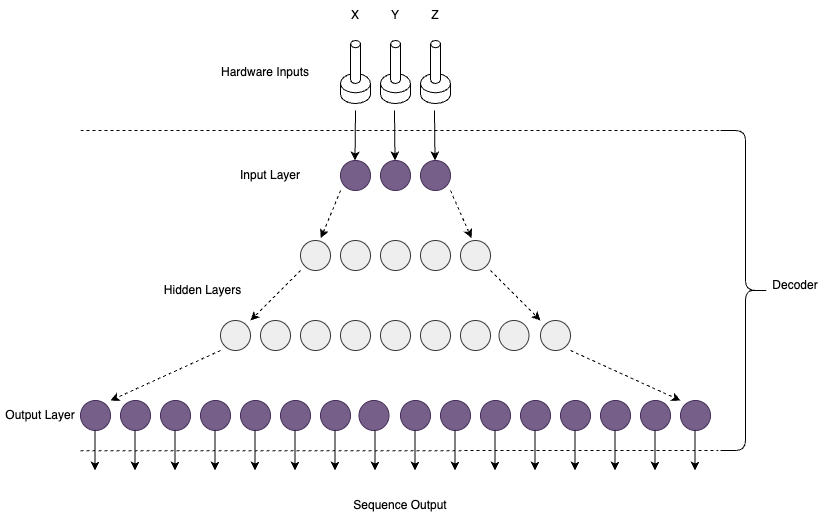

The diagram above was exported from draw.io. Its source (the exported page's mxGraphModel, read from the mxfile embedded in the PNG):
<mxGraphModel dx="959" dy="571" grid="1" gridSize="10" guides="1" tooltips="1" connect="1" arrows="1" fold="1" page="1" pageScale="1" pageWidth="827" pageHeight="1169" math="0" shadow="0">
  <root>
    <mxCell id="0" />
    <mxCell id="1" parent="0" />
    <mxCell id="87" value="" style="ellipse;whiteSpace=wrap;html=1;aspect=fixed;fillColor=#76608a;fontColor=#ffffff;strokeColor=#432D57;" parent="1" vertex="1">
      <mxGeometry x="340" y="170" width="30" height="30" as="geometry" />
    </mxCell>
    <mxCell id="88" value="" style="ellipse;whiteSpace=wrap;html=1;aspect=fixed;fillColor=#76608a;fontColor=#ffffff;strokeColor=#432D57;" parent="1" vertex="1">
      <mxGeometry x="380" y="170" width="30" height="30" as="geometry" />
    </mxCell>
    <mxCell id="89" value="" style="ellipse;whiteSpace=wrap;html=1;aspect=fixed;fillColor=#76608a;fontColor=#ffffff;strokeColor=#432D57;" parent="1" vertex="1">
      <mxGeometry x="420" y="170" width="30" height="30" as="geometry" />
    </mxCell>
    <mxCell id="96" value="" style="ellipse;whiteSpace=wrap;html=1;aspect=fixed;fillColor=#76608a;fontColor=#ffffff;strokeColor=#432D57;" parent="1" vertex="1">
      <mxGeometry x="80" y="410" width="30" height="30" as="geometry" />
    </mxCell>
    <mxCell id="97" value="" style="ellipse;whiteSpace=wrap;html=1;aspect=fixed;fillColor=#76608a;fontColor=#ffffff;strokeColor=#432D57;" parent="1" vertex="1">
      <mxGeometry x="120" y="410" width="30" height="30" as="geometry" />
    </mxCell>
    <mxCell id="98" value="" style="ellipse;whiteSpace=wrap;html=1;aspect=fixed;fillColor=#76608a;fontColor=#ffffff;strokeColor=#432D57;" parent="1" vertex="1">
      <mxGeometry x="160" y="410" width="30" height="30" as="geometry" />
    </mxCell>
    <mxCell id="99" value="" style="ellipse;whiteSpace=wrap;html=1;aspect=fixed;fillColor=#76608a;fontColor=#ffffff;strokeColor=#432D57;" parent="1" vertex="1">
      <mxGeometry x="200" y="410" width="30" height="30" as="geometry" />
    </mxCell>
    <mxCell id="100" value="" style="ellipse;whiteSpace=wrap;html=1;aspect=fixed;fillColor=#76608a;fontColor=#ffffff;strokeColor=#432D57;" parent="1" vertex="1">
      <mxGeometry x="240" y="410" width="30" height="30" as="geometry" />
    </mxCell>
    <mxCell id="101" value="" style="ellipse;whiteSpace=wrap;html=1;aspect=fixed;fillColor=#76608a;fontColor=#ffffff;strokeColor=#432D57;" parent="1" vertex="1">
      <mxGeometry x="280" y="410" width="30" height="30" as="geometry" />
    </mxCell>
    <mxCell id="102" value="" style="ellipse;whiteSpace=wrap;html=1;aspect=fixed;fillColor=#76608a;fontColor=#ffffff;strokeColor=#432D57;" parent="1" vertex="1">
      <mxGeometry x="320" y="410" width="30" height="30" as="geometry" />
    </mxCell>
    <mxCell id="103" value="" style="ellipse;whiteSpace=wrap;html=1;aspect=fixed;fillColor=#76608a;fontColor=#ffffff;strokeColor=#432D57;" parent="1" vertex="1">
      <mxGeometry x="358.5" y="410" width="30" height="30" as="geometry" />
    </mxCell>
    <mxCell id="104" value="" style="ellipse;whiteSpace=wrap;html=1;aspect=fixed;fillColor=#76608a;fontColor=#ffffff;strokeColor=#432D57;" parent="1" vertex="1">
      <mxGeometry x="400" y="410" width="30" height="30" as="geometry" />
    </mxCell>
    <mxCell id="105" value="" style="ellipse;whiteSpace=wrap;html=1;aspect=fixed;fillColor=#76608a;fontColor=#ffffff;strokeColor=#432D57;" parent="1" vertex="1">
      <mxGeometry x="440" y="410" width="30" height="30" as="geometry" />
    </mxCell>
    <mxCell id="106" value="" style="ellipse;whiteSpace=wrap;html=1;aspect=fixed;fillColor=#76608a;fontColor=#ffffff;strokeColor=#432D57;" parent="1" vertex="1">
      <mxGeometry x="480" y="410" width="30" height="30" as="geometry" />
    </mxCell>
    <mxCell id="107" value="" style="ellipse;whiteSpace=wrap;html=1;aspect=fixed;fillColor=#76608a;fontColor=#ffffff;strokeColor=#432D57;" parent="1" vertex="1">
      <mxGeometry x="520" y="410" width="30" height="30" as="geometry" />
    </mxCell>
    <mxCell id="108" value="" style="ellipse;whiteSpace=wrap;html=1;aspect=fixed;fillColor=#76608a;fontColor=#ffffff;strokeColor=#432D57;" parent="1" vertex="1">
      <mxGeometry x="560" y="410" width="30" height="30" as="geometry" />
    </mxCell>
    <mxCell id="109" value="" style="ellipse;whiteSpace=wrap;html=1;aspect=fixed;fillColor=#76608a;fontColor=#ffffff;strokeColor=#432D57;" parent="1" vertex="1">
      <mxGeometry x="600" y="410" width="30" height="30" as="geometry" />
    </mxCell>
    <mxCell id="110" value="" style="ellipse;whiteSpace=wrap;html=1;aspect=fixed;fillColor=#76608a;fontColor=#ffffff;strokeColor=#432D57;" parent="1" vertex="1">
      <mxGeometry x="640" y="410" width="30" height="30" as="geometry" />
    </mxCell>
    <mxCell id="111" value="" style="ellipse;whiteSpace=wrap;html=1;aspect=fixed;fillColor=#76608a;fontColor=#ffffff;strokeColor=#432D57;" parent="1" vertex="1">
      <mxGeometry x="680" y="410" width="30" height="30" as="geometry" />
    </mxCell>
    <mxCell id="112" value="" style="endArrow=classic;html=1;" parent="1" edge="1">
      <mxGeometry width="50" height="50" relative="1" as="geometry">
        <mxPoint x="94.5" y="440" as="sourcePoint" />
        <mxPoint x="94.5" y="480" as="targetPoint" />
      </mxGeometry>
    </mxCell>
    <mxCell id="113" value="" style="endArrow=classic;html=1;" parent="1" edge="1">
      <mxGeometry width="50" height="50" relative="1" as="geometry">
        <mxPoint x="134.5" y="440" as="sourcePoint" />
        <mxPoint x="134.5" y="480" as="targetPoint" />
      </mxGeometry>
    </mxCell>
    <mxCell id="114" value="" style="endArrow=classic;html=1;" parent="1" edge="1">
      <mxGeometry width="50" height="50" relative="1" as="geometry">
        <mxPoint x="174.5" y="440" as="sourcePoint" />
        <mxPoint x="174.5" y="480" as="targetPoint" />
      </mxGeometry>
    </mxCell>
    <mxCell id="115" value="" style="endArrow=classic;html=1;" parent="1" edge="1">
      <mxGeometry width="50" height="50" relative="1" as="geometry">
        <mxPoint x="214.5" y="440" as="sourcePoint" />
        <mxPoint x="214.5" y="480" as="targetPoint" />
      </mxGeometry>
    </mxCell>
    <mxCell id="116" value="" style="endArrow=classic;html=1;" parent="1" edge="1">
      <mxGeometry width="50" height="50" relative="1" as="geometry">
        <mxPoint x="254.5" y="440" as="sourcePoint" />
        <mxPoint x="254.5" y="480" as="targetPoint" />
      </mxGeometry>
    </mxCell>
    <mxCell id="117" value="" style="endArrow=classic;html=1;" parent="1" edge="1">
      <mxGeometry width="50" height="50" relative="1" as="geometry">
        <mxPoint x="294.5" y="440" as="sourcePoint" />
        <mxPoint x="294.5" y="480" as="targetPoint" />
      </mxGeometry>
    </mxCell>
    <mxCell id="118" value="" style="endArrow=classic;html=1;" parent="1" edge="1">
      <mxGeometry width="50" height="50" relative="1" as="geometry">
        <mxPoint x="334.5" y="440" as="sourcePoint" />
        <mxPoint x="334.5" y="480" as="targetPoint" />
      </mxGeometry>
    </mxCell>
    <mxCell id="119" value="" style="endArrow=classic;html=1;" parent="1" edge="1">
      <mxGeometry width="50" height="50" relative="1" as="geometry">
        <mxPoint x="374.5" y="440" as="sourcePoint" />
        <mxPoint x="374.5" y="480" as="targetPoint" />
      </mxGeometry>
    </mxCell>
    <mxCell id="120" value="" style="endArrow=classic;html=1;" parent="1" edge="1">
      <mxGeometry width="50" height="50" relative="1" as="geometry">
        <mxPoint x="414.5" y="440" as="sourcePoint" />
        <mxPoint x="414.5" y="480" as="targetPoint" />
      </mxGeometry>
    </mxCell>
    <mxCell id="121" value="" style="endArrow=classic;html=1;" parent="1" edge="1">
      <mxGeometry width="50" height="50" relative="1" as="geometry">
        <mxPoint x="454.5" y="440" as="sourcePoint" />
        <mxPoint x="454.5" y="480" as="targetPoint" />
      </mxGeometry>
    </mxCell>
    <mxCell id="122" value="" style="endArrow=classic;html=1;" parent="1" edge="1">
      <mxGeometry width="50" height="50" relative="1" as="geometry">
        <mxPoint x="494.5" y="440" as="sourcePoint" />
        <mxPoint x="494.5" y="480" as="targetPoint" />
      </mxGeometry>
    </mxCell>
    <mxCell id="123" value="" style="endArrow=classic;html=1;" parent="1" edge="1">
      <mxGeometry width="50" height="50" relative="1" as="geometry">
        <mxPoint x="534.5" y="440" as="sourcePoint" />
        <mxPoint x="534.5" y="480" as="targetPoint" />
      </mxGeometry>
    </mxCell>
    <mxCell id="124" value="" style="endArrow=classic;html=1;" parent="1" edge="1">
      <mxGeometry width="50" height="50" relative="1" as="geometry">
        <mxPoint x="574.5" y="440" as="sourcePoint" />
        <mxPoint x="574.5" y="480" as="targetPoint" />
      </mxGeometry>
    </mxCell>
    <mxCell id="125" value="" style="endArrow=classic;html=1;" parent="1" edge="1">
      <mxGeometry width="50" height="50" relative="1" as="geometry">
        <mxPoint x="614.5" y="440" as="sourcePoint" />
        <mxPoint x="614.5" y="480" as="targetPoint" />
      </mxGeometry>
    </mxCell>
    <mxCell id="126" value="" style="endArrow=classic;html=1;" parent="1" edge="1">
      <mxGeometry width="50" height="50" relative="1" as="geometry">
        <mxPoint x="654.5" y="440" as="sourcePoint" />
        <mxPoint x="654.5" y="480" as="targetPoint" />
      </mxGeometry>
    </mxCell>
    <mxCell id="127" value="" style="endArrow=classic;html=1;" parent="1" edge="1">
      <mxGeometry width="50" height="50" relative="1" as="geometry">
        <mxPoint x="694.5" y="440" as="sourcePoint" />
        <mxPoint x="694.5" y="480" as="targetPoint" />
      </mxGeometry>
    </mxCell>
    <mxCell id="128" value="" style="ellipse;whiteSpace=wrap;html=1;aspect=fixed;fillColor=#eeeeee;strokeColor=#36393d;" parent="1" vertex="1">
      <mxGeometry x="220" y="330" width="30" height="30" as="geometry" />
    </mxCell>
    <mxCell id="129" value="" style="ellipse;whiteSpace=wrap;html=1;aspect=fixed;fillColor=#eeeeee;strokeColor=#36393d;" parent="1" vertex="1">
      <mxGeometry x="260" y="330" width="30" height="30" as="geometry" />
    </mxCell>
    <mxCell id="130" value="" style="ellipse;whiteSpace=wrap;html=1;aspect=fixed;fillColor=#eeeeee;strokeColor=#36393d;" parent="1" vertex="1">
      <mxGeometry x="300" y="330" width="30" height="30" as="geometry" />
    </mxCell>
    <mxCell id="131" value="" style="ellipse;whiteSpace=wrap;html=1;aspect=fixed;fillColor=#eeeeee;strokeColor=#36393d;" parent="1" vertex="1">
      <mxGeometry x="340" y="330" width="30" height="30" as="geometry" />
    </mxCell>
    <mxCell id="132" value="" style="ellipse;whiteSpace=wrap;html=1;aspect=fixed;fillColor=#eeeeee;strokeColor=#36393d;" parent="1" vertex="1">
      <mxGeometry x="380" y="330" width="30" height="30" as="geometry" />
    </mxCell>
    <mxCell id="133" value="" style="ellipse;whiteSpace=wrap;html=1;aspect=fixed;fillColor=#eeeeee;strokeColor=#36393d;" parent="1" vertex="1">
      <mxGeometry x="420" y="330" width="30" height="30" as="geometry" />
    </mxCell>
    <mxCell id="134" value="" style="ellipse;whiteSpace=wrap;html=1;aspect=fixed;fillColor=#eeeeee;strokeColor=#36393d;" parent="1" vertex="1">
      <mxGeometry x="460" y="330" width="30" height="30" as="geometry" />
    </mxCell>
    <mxCell id="135" value="" style="ellipse;whiteSpace=wrap;html=1;aspect=fixed;fillColor=#eeeeee;strokeColor=#36393d;" parent="1" vertex="1">
      <mxGeometry x="498.5" y="330" width="30" height="30" as="geometry" />
    </mxCell>
    <mxCell id="136" value="" style="ellipse;whiteSpace=wrap;html=1;aspect=fixed;fillColor=#eeeeee;strokeColor=#36393d;" parent="1" vertex="1">
      <mxGeometry x="540" y="330" width="30" height="30" as="geometry" />
    </mxCell>
    <mxCell id="137" value="" style="ellipse;whiteSpace=wrap;html=1;aspect=fixed;points=[[1,0.5,0,111,0],[1,0.57,0,83,0],[1,0.7,0,117,0]];fillColor=#eeeeee;strokeColor=#36393d;" parent="1" vertex="1">
      <mxGeometry x="300" y="250" width="30" height="30" as="geometry" />
    </mxCell>
    <mxCell id="138" value="" style="ellipse;whiteSpace=wrap;html=1;aspect=fixed;fillColor=#eeeeee;strokeColor=#36393d;" parent="1" vertex="1">
      <mxGeometry x="340" y="250" width="30" height="30" as="geometry" />
    </mxCell>
    <mxCell id="139" value="" style="ellipse;whiteSpace=wrap;html=1;aspect=fixed;fillColor=#eeeeee;strokeColor=#36393d;" parent="1" vertex="1">
      <mxGeometry x="380" y="250" width="30" height="30" as="geometry" />
    </mxCell>
    <mxCell id="140" value="" style="ellipse;whiteSpace=wrap;html=1;aspect=fixed;fillColor=#eeeeee;strokeColor=#36393d;" parent="1" vertex="1">
      <mxGeometry x="420" y="250" width="30" height="30" as="geometry" />
    </mxCell>
    <mxCell id="141" value="" style="ellipse;whiteSpace=wrap;html=1;aspect=fixed;points=[];fillColor=#eeeeee;strokeColor=#36393d;" parent="1" vertex="1">
      <mxGeometry x="460" y="250" width="30" height="30" as="geometry" />
    </mxCell>
    <mxCell id="146" value="Sequence Output" style="text;html=1;strokeColor=none;fillColor=none;align=center;verticalAlign=middle;whiteSpace=wrap;rounded=0;" parent="1" vertex="1">
      <mxGeometry x="340" y="500" width="120" height="30" as="geometry" />
    </mxCell>
    <mxCell id="147" value="" style="endArrow=classic;html=1;dashed=1;exitX=0;exitY=1;exitDx=0;exitDy=0;exitPerimeter=0;entryX=1;entryY=0;entryDx=0;entryDy=0;entryPerimeter=0;" parent="1" source="128" target="96" edge="1">
      <mxGeometry width="50" height="50" relative="1" as="geometry">
        <mxPoint x="150" y="350" as="sourcePoint" />
        <mxPoint x="110" y="400" as="targetPoint" />
      </mxGeometry>
    </mxCell>
    <mxCell id="148" value="" style="endArrow=classic;html=1;dashed=1;exitX=0;exitY=1;exitDx=0;exitDy=0;exitPerimeter=0;entryX=1;entryY=0;entryDx=0;entryDy=0;entryPerimeter=0;" parent="1" source="137" target="128" edge="1">
      <mxGeometry width="50" height="50" relative="1" as="geometry">
        <mxPoint x="320" y="200" as="sourcePoint" />
        <mxPoint x="250" y="320" as="targetPoint" />
      </mxGeometry>
    </mxCell>
    <mxCell id="149" value="" style="endArrow=classic;html=1;dashed=1;entryX=0.678;entryY=-0.078;entryDx=0;entryDy=0;entryPerimeter=0;" parent="1" target="137" edge="1">
      <mxGeometry width="50" height="50" relative="1" as="geometry">
        <mxPoint x="340" y="200" as="sourcePoint" />
        <mxPoint x="300" y="250" as="targetPoint" />
      </mxGeometry>
    </mxCell>
    <mxCell id="150" value="" style="endArrow=classic;html=1;dashed=1;exitX=1;exitY=1;exitDx=0;exitDy=0;exitPerimeter=0;" parent="1" source="136" edge="1">
      <mxGeometry width="50" height="50" relative="1" as="geometry">
        <mxPoint x="650.01" y="340" as="sourcePoint" />
        <mxPoint x="680" y="410" as="targetPoint" />
      </mxGeometry>
    </mxCell>
    <mxCell id="151" value="" style="endArrow=classic;html=1;dashed=1;exitX=1;exitY=1;exitDx=0;exitDy=0;exitPerimeter=0;" parent="1" source="141" edge="1">
      <mxGeometry width="50" height="50" relative="1" as="geometry">
        <mxPoint x="540" y="265" as="sourcePoint" />
        <mxPoint x="540" y="330" as="targetPoint" />
      </mxGeometry>
    </mxCell>
    <mxCell id="152" value="" style="endArrow=classic;html=1;dashed=1;entryX=0.367;entryY=-0.078;entryDx=0;entryDy=0;entryPerimeter=0;exitX=1;exitY=1;exitDx=0;exitDy=0;exitPerimeter=0;" parent="1" source="89" target="141" edge="1">
      <mxGeometry width="50" height="50" relative="1" as="geometry">
        <mxPoint x="460" y="200" as="sourcePoint" />
        <mxPoint x="498.5" y="240" as="targetPoint" />
      </mxGeometry>
    </mxCell>
    <mxCell id="156" value="" style="shape=curlyBracket;whiteSpace=wrap;html=1;rounded=1;flipH=1;labelPosition=right;verticalLabelPosition=middle;align=left;verticalAlign=middle;" parent="1" vertex="1">
      <mxGeometry x="720" y="140" width="50" height="320" as="geometry" />
    </mxCell>
    <mxCell id="159" value="Decoder" style="text;html=1;strokeColor=none;fillColor=none;align=center;verticalAlign=middle;whiteSpace=wrap;rounded=0;" parent="1" vertex="1">
      <mxGeometry x="770" y="280" width="50" height="30" as="geometry" />
    </mxCell>
    <mxCell id="162" value="Input Layer" style="text;html=1;strokeColor=none;fillColor=none;align=center;verticalAlign=middle;whiteSpace=wrap;rounded=0;" parent="1" vertex="1">
      <mxGeometry x="220" y="170" width="100" height="30" as="geometry" />
    </mxCell>
    <mxCell id="163" value="Output Layer" style="text;html=1;strokeColor=none;fillColor=none;align=center;verticalAlign=middle;whiteSpace=wrap;rounded=0;" parent="1" vertex="1">
      <mxGeometry y="410" width="80" height="30" as="geometry" />
    </mxCell>
    <mxCell id="164" value="" style="endArrow=none;dashed=1;html=1;" parent="1" edge="1">
      <mxGeometry width="50" height="50" relative="1" as="geometry">
        <mxPoint x="80" y="140" as="sourcePoint" />
        <mxPoint x="720" y="140" as="targetPoint" />
      </mxGeometry>
    </mxCell>
    <mxCell id="165" value="" style="endArrow=none;dashed=1;html=1;entryX=1.044;entryY=-0.001;entryDx=0;entryDy=0;entryPerimeter=0;" parent="1" edge="1">
      <mxGeometry width="50" height="50" relative="1" as="geometry">
        <mxPoint x="80" y="460.30999999999995" as="sourcePoint" />
        <mxPoint x="717.8000000000002" y="460" as="targetPoint" />
      </mxGeometry>
    </mxCell>
    <mxCell id="168" value="Hidden Layers" style="text;html=1;strokeColor=none;fillColor=none;align=center;verticalAlign=middle;whiteSpace=wrap;rounded=0;" parent="1" vertex="1">
      <mxGeometry x="160" y="285" width="85" height="30" as="geometry" />
    </mxCell>
    <mxCell id="169" value="" style="endArrow=classic;html=1;" edge="1" parent="1">
      <mxGeometry width="50" height="50" relative="1" as="geometry">
        <mxPoint x="355" y="120" as="sourcePoint" />
        <mxPoint x="354.5" y="170" as="targetPoint" />
      </mxGeometry>
    </mxCell>
    <mxCell id="170" value="" style="endArrow=classic;html=1;" edge="1" parent="1">
      <mxGeometry width="50" height="50" relative="1" as="geometry">
        <mxPoint x="394" y="120" as="sourcePoint" />
        <mxPoint x="394.5" y="170" as="targetPoint" />
      </mxGeometry>
    </mxCell>
    <mxCell id="171" value="" style="endArrow=classic;html=1;" edge="1" parent="1">
      <mxGeometry width="50" height="50" relative="1" as="geometry">
        <mxPoint x="434" y="120" as="sourcePoint" />
        <mxPoint x="434.5" y="170" as="targetPoint" />
      </mxGeometry>
    </mxCell>
    <mxCell id="189" value="" style="group" vertex="1" connectable="0" parent="1">
      <mxGeometry x="380" y="50" width="30" height="63" as="geometry" />
    </mxCell>
    <mxCell id="184" value="" style="shape=cylinder3;whiteSpace=wrap;html=1;boundedLbl=1;backgroundOutline=1;size=9.254335260115596;lid=0;" vertex="1" parent="189">
      <mxGeometry y="43" width="30" height="20" as="geometry" />
    </mxCell>
    <mxCell id="185" value="" style="verticalLabelPosition=bottom;verticalAlign=top;html=1;shape=mxgraph.basic.arc;startAngle=0.7452267833287348;endAngle=0.2533857645420314;" vertex="1" parent="189">
      <mxGeometry y="33" width="30" height="20" as="geometry" />
    </mxCell>
    <mxCell id="183" value="" style="shape=cylinder3;whiteSpace=wrap;html=1;boundedLbl=1;backgroundOutline=1;size=4.243902439024438;lid=0;" vertex="1" parent="189">
      <mxGeometry x="10" y="3" width="10" height="40" as="geometry" />
    </mxCell>
    <mxCell id="186" value="" style="verticalLabelPosition=bottom;verticalAlign=top;html=1;shape=mxgraph.basic.arc;startAngle=0.7452267833287348;endAngle=0.2533857645420314;" vertex="1" parent="189">
      <mxGeometry x="10" width="10" height="7" as="geometry" />
    </mxCell>
    <mxCell id="191" value="" style="group" vertex="1" connectable="0" parent="1">
      <mxGeometry x="340" y="50" width="30" height="63" as="geometry" />
    </mxCell>
    <mxCell id="192" value="" style="shape=cylinder3;whiteSpace=wrap;html=1;boundedLbl=1;backgroundOutline=1;size=9.254335260115596;lid=0;" vertex="1" parent="191">
      <mxGeometry y="43" width="30" height="20" as="geometry" />
    </mxCell>
    <mxCell id="193" value="" style="verticalLabelPosition=bottom;verticalAlign=top;html=1;shape=mxgraph.basic.arc;startAngle=0.7452267833287348;endAngle=0.2533857645420314;" vertex="1" parent="191">
      <mxGeometry y="33" width="30" height="20" as="geometry" />
    </mxCell>
    <mxCell id="194" value="" style="shape=cylinder3;whiteSpace=wrap;html=1;boundedLbl=1;backgroundOutline=1;size=4.243902439024438;lid=0;" vertex="1" parent="191">
      <mxGeometry x="10" y="3" width="10" height="40" as="geometry" />
    </mxCell>
    <mxCell id="195" value="" style="verticalLabelPosition=bottom;verticalAlign=top;html=1;shape=mxgraph.basic.arc;startAngle=0.7452267833287348;endAngle=0.2533857645420314;" vertex="1" parent="191">
      <mxGeometry x="10" width="10" height="7" as="geometry" />
    </mxCell>
    <mxCell id="196" value="" style="group" vertex="1" connectable="0" parent="1">
      <mxGeometry x="420" y="50" width="30" height="63" as="geometry" />
    </mxCell>
    <mxCell id="197" value="" style="shape=cylinder3;whiteSpace=wrap;html=1;boundedLbl=1;backgroundOutline=1;size=9.254335260115596;lid=0;" vertex="1" parent="196">
      <mxGeometry y="43" width="30" height="20" as="geometry" />
    </mxCell>
    <mxCell id="198" value="" style="verticalLabelPosition=bottom;verticalAlign=top;html=1;shape=mxgraph.basic.arc;startAngle=0.7452267833287348;endAngle=0.2533857645420314;" vertex="1" parent="196">
      <mxGeometry y="33" width="30" height="20" as="geometry" />
    </mxCell>
    <mxCell id="199" value="" style="shape=cylinder3;whiteSpace=wrap;html=1;boundedLbl=1;backgroundOutline=1;size=4.243902439024438;lid=0;" vertex="1" parent="196">
      <mxGeometry x="10" y="3" width="10" height="40" as="geometry" />
    </mxCell>
    <mxCell id="200" value="" style="verticalLabelPosition=bottom;verticalAlign=top;html=1;shape=mxgraph.basic.arc;startAngle=0.7452267833287348;endAngle=0.2533857645420314;" vertex="1" parent="196">
      <mxGeometry x="10" width="10" height="7" as="geometry" />
    </mxCell>
    <mxCell id="201" value="Hardware Inputs" style="text;html=1;strokeColor=none;fillColor=none;align=center;verticalAlign=middle;whiteSpace=wrap;rounded=0;" vertex="1" parent="1">
      <mxGeometry x="210" y="66.5" width="110" height="30" as="geometry" />
    </mxCell>
    <mxCell id="203" value="X" style="text;html=1;strokeColor=none;fillColor=none;align=center;verticalAlign=middle;whiteSpace=wrap;rounded=0;" vertex="1" parent="1">
      <mxGeometry x="345" y="10" width="20" height="30" as="geometry" />
    </mxCell>
    <mxCell id="204" value="Y" style="text;html=1;strokeColor=none;fillColor=none;align=center;verticalAlign=middle;whiteSpace=wrap;rounded=0;" vertex="1" parent="1">
      <mxGeometry x="385" y="10" width="20" height="30" as="geometry" />
    </mxCell>
    <mxCell id="205" value="Z" style="text;html=1;strokeColor=none;fillColor=none;align=center;verticalAlign=middle;whiteSpace=wrap;rounded=0;" vertex="1" parent="1">
      <mxGeometry x="425" y="10" width="20" height="30" as="geometry" />
    </mxCell>
  </root>
</mxGraphModel>